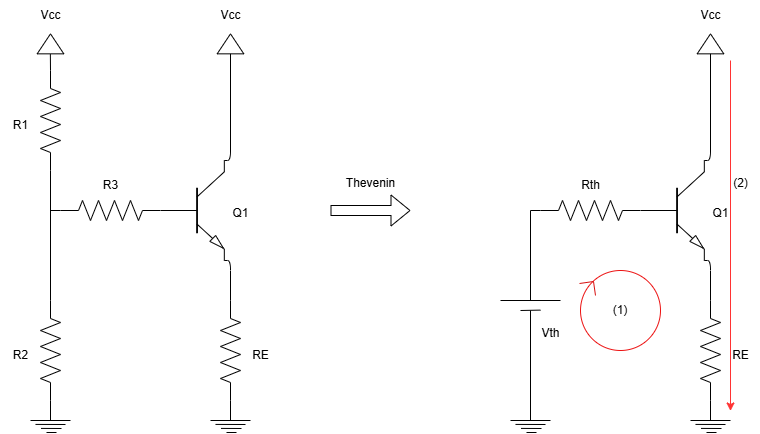

The diagram above was exported from draw.io. Its source (the exported page's mxGraphModel, read from the mxfile embedded in the PNG):
<mxGraphModel dx="955" dy="649" grid="1" gridSize="10" guides="1" tooltips="1" connect="1" arrows="1" fold="1" page="1" pageScale="1" pageWidth="850" pageHeight="1100" math="0" shadow="0">
  <root>
    <mxCell id="0" />
    <mxCell id="1" parent="0" />
    <mxCell id="2" value="" style="verticalLabelPosition=bottom;shadow=0;dashed=0;align=center;html=1;verticalAlign=top;shape=mxgraph.electrical.transistors.npn_transistor_5;" vertex="1" parent="1">
      <mxGeometry x="470" y="430" width="64" height="100" as="geometry" />
    </mxCell>
    <mxCell id="3" value="" style="pointerEvents=1;verticalLabelPosition=bottom;shadow=0;dashed=0;align=center;html=1;verticalAlign=top;shape=mxgraph.electrical.resistors.resistor_2;" vertex="1" parent="1">
      <mxGeometry x="370" y="470" width="100" height="20" as="geometry" />
    </mxCell>
    <mxCell id="4" value="" style="pointerEvents=1;verticalLabelPosition=bottom;shadow=0;dashed=0;align=center;html=1;verticalAlign=top;shape=mxgraph.electrical.resistors.resistor_2;direction=south;" vertex="1" parent="1">
      <mxGeometry x="350" y="340" width="20" height="100" as="geometry" />
    </mxCell>
    <mxCell id="5" value="" style="pointerEvents=1;verticalLabelPosition=bottom;shadow=0;dashed=0;align=center;html=1;verticalAlign=top;shape=mxgraph.electrical.resistors.resistor_2;direction=south;" vertex="1" parent="1">
      <mxGeometry x="350" y="570" width="20" height="100" as="geometry" />
    </mxCell>
    <mxCell id="6" value="" style="endArrow=none;html=1;entryX=1;entryY=0.5;entryDx=0;entryDy=0;entryPerimeter=0;exitX=0;exitY=0.5;exitDx=0;exitDy=0;exitPerimeter=0;" edge="1" parent="1" source="5" target="4">
      <mxGeometry width="50" height="50" relative="1" as="geometry">
        <mxPoint x="360" y="520" as="sourcePoint" />
        <mxPoint x="410" y="470" as="targetPoint" />
      </mxGeometry>
    </mxCell>
    <mxCell id="7" value="" style="endArrow=none;html=1;entryX=0;entryY=0.5;entryDx=0;entryDy=0;entryPerimeter=0;" edge="1" parent="1" target="3">
      <mxGeometry width="50" height="50" relative="1" as="geometry">
        <mxPoint x="360" y="480" as="sourcePoint" />
        <mxPoint x="460" y="500" as="targetPoint" />
      </mxGeometry>
    </mxCell>
    <mxCell id="8" value="" style="endArrow=none;html=1;exitX=1;exitY=0;exitDx=0;exitDy=0;exitPerimeter=0;" edge="1" parent="1" source="2">
      <mxGeometry width="50" height="50" relative="1" as="geometry">
        <mxPoint x="540" y="430" as="sourcePoint" />
        <mxPoint x="540" y="320" as="targetPoint" />
        <Array as="points">
          <mxPoint x="540" y="430" />
        </Array>
      </mxGeometry>
    </mxCell>
    <mxCell id="10" value="" style="endArrow=none;html=1;exitX=1;exitY=1;exitDx=0;exitDy=0;exitPerimeter=0;" edge="1" parent="1" source="2">
      <mxGeometry width="50" height="50" relative="1" as="geometry">
        <mxPoint x="550" y="550" as="sourcePoint" />
        <mxPoint x="540" y="570" as="targetPoint" />
        <Array as="points">
          <mxPoint x="540" y="530" />
        </Array>
      </mxGeometry>
    </mxCell>
    <mxCell id="11" value="" style="pointerEvents=1;verticalLabelPosition=bottom;shadow=0;dashed=0;align=center;html=1;verticalAlign=top;shape=mxgraph.electrical.resistors.resistor_2;direction=south;" vertex="1" parent="1">
      <mxGeometry x="530" y="570" width="20" height="100" as="geometry" />
    </mxCell>
    <mxCell id="17" value="" style="group" vertex="1" connectable="0" parent="1">
      <mxGeometry x="340" y="670" width="40" height="32" as="geometry" />
    </mxCell>
    <mxCell id="18" value="" style="endArrow=none;html=1;" edge="1" parent="17">
      <mxGeometry width="50" height="50" relative="1" as="geometry">
        <mxPoint y="20" as="sourcePoint" />
        <mxPoint x="40" y="20" as="targetPoint" />
      </mxGeometry>
    </mxCell>
    <mxCell id="19" value="" style="endArrow=none;html=1;" edge="1" parent="17">
      <mxGeometry width="50" height="50" relative="1" as="geometry">
        <mxPoint x="5" y="23.91999999999996" as="sourcePoint" />
        <mxPoint x="35" y="24" as="targetPoint" />
      </mxGeometry>
    </mxCell>
    <mxCell id="20" value="" style="endArrow=none;html=1;" edge="1" parent="17">
      <mxGeometry width="50" height="50" relative="1" as="geometry">
        <mxPoint x="10.5" y="27.91999999999996" as="sourcePoint" />
        <mxPoint x="31" y="28" as="targetPoint" />
      </mxGeometry>
    </mxCell>
    <mxCell id="21" value="" style="endArrow=none;html=1;" edge="1" parent="17">
      <mxGeometry width="50" height="50" relative="1" as="geometry">
        <mxPoint x="20" as="sourcePoint" />
        <mxPoint x="20" y="20" as="targetPoint" />
      </mxGeometry>
    </mxCell>
    <mxCell id="22" value="" style="endArrow=none;html=1;" edge="1" parent="17">
      <mxGeometry width="50" height="50" relative="1" as="geometry">
        <mxPoint x="16" y="32" as="sourcePoint" />
        <mxPoint x="26" y="32" as="targetPoint" />
      </mxGeometry>
    </mxCell>
    <mxCell id="25" value="" style="group" vertex="1" connectable="0" parent="1">
      <mxGeometry x="520" y="670" width="40" height="32" as="geometry" />
    </mxCell>
    <mxCell id="26" value="" style="endArrow=none;html=1;" edge="1" parent="25">
      <mxGeometry width="50" height="50" relative="1" as="geometry">
        <mxPoint y="20" as="sourcePoint" />
        <mxPoint x="40" y="20" as="targetPoint" />
      </mxGeometry>
    </mxCell>
    <mxCell id="27" value="" style="endArrow=none;html=1;" edge="1" parent="25">
      <mxGeometry width="50" height="50" relative="1" as="geometry">
        <mxPoint x="5" y="23.91999999999996" as="sourcePoint" />
        <mxPoint x="35" y="24" as="targetPoint" />
      </mxGeometry>
    </mxCell>
    <mxCell id="28" value="" style="endArrow=none;html=1;" edge="1" parent="25">
      <mxGeometry width="50" height="50" relative="1" as="geometry">
        <mxPoint x="10.5" y="27.91999999999996" as="sourcePoint" />
        <mxPoint x="31" y="28" as="targetPoint" />
      </mxGeometry>
    </mxCell>
    <mxCell id="29" value="" style="endArrow=none;html=1;" edge="1" parent="25">
      <mxGeometry width="50" height="50" relative="1" as="geometry">
        <mxPoint x="20" as="sourcePoint" />
        <mxPoint x="20" y="20" as="targetPoint" />
      </mxGeometry>
    </mxCell>
    <mxCell id="30" value="" style="endArrow=none;html=1;" edge="1" parent="25">
      <mxGeometry width="50" height="50" relative="1" as="geometry">
        <mxPoint x="16" y="32" as="sourcePoint" />
        <mxPoint x="26" y="32" as="targetPoint" />
      </mxGeometry>
    </mxCell>
    <mxCell id="31" value="" style="triangle;whiteSpace=wrap;html=1;rotation=-90;" vertex="1" parent="1">
      <mxGeometry x="530" y="300" width="20" height="26.67" as="geometry" />
    </mxCell>
    <mxCell id="32" value="" style="triangle;whiteSpace=wrap;html=1;rotation=-90;" vertex="1" parent="1">
      <mxGeometry x="350" y="300" width="20" height="26.67" as="geometry" />
    </mxCell>
    <mxCell id="33" value="" style="endArrow=none;html=1;exitX=0;exitY=0.5;exitDx=0;exitDy=0;exitPerimeter=0;" edge="1" parent="1" source="4">
      <mxGeometry width="50" height="50" relative="1" as="geometry">
        <mxPoint x="359.86" y="343.67" as="sourcePoint" />
        <mxPoint x="359.86" y="323.67" as="targetPoint" />
      </mxGeometry>
    </mxCell>
    <mxCell id="34" value="R1" style="text;html=1;align=center;verticalAlign=middle;resizable=0;points=[];autosize=1;strokeColor=none;fillColor=none;" vertex="1" parent="1">
      <mxGeometry x="310" y="380" width="40" height="30" as="geometry" />
    </mxCell>
    <mxCell id="35" value="R2" style="text;html=1;align=center;verticalAlign=middle;resizable=0;points=[];autosize=1;strokeColor=none;fillColor=none;" vertex="1" parent="1">
      <mxGeometry x="310" y="610" width="40" height="30" as="geometry" />
    </mxCell>
    <mxCell id="36" value="R3" style="text;html=1;align=center;verticalAlign=middle;resizable=0;points=[];autosize=1;strokeColor=none;fillColor=none;" vertex="1" parent="1">
      <mxGeometry x="400" y="440" width="40" height="30" as="geometry" />
    </mxCell>
    <mxCell id="37" value="Q1" style="text;html=1;align=center;verticalAlign=middle;resizable=0;points=[];autosize=1;strokeColor=none;fillColor=none;" vertex="1" parent="1">
      <mxGeometry x="530" y="468" width="40" height="30" as="geometry" />
    </mxCell>
    <mxCell id="38" value="RE" style="text;html=1;align=center;verticalAlign=middle;resizable=0;points=[];autosize=1;strokeColor=none;fillColor=none;" vertex="1" parent="1">
      <mxGeometry x="550" y="610" width="40" height="30" as="geometry" />
    </mxCell>
    <mxCell id="41" value="Vcc" style="text;html=1;align=center;verticalAlign=middle;resizable=0;points=[];autosize=1;strokeColor=none;fillColor=none;" vertex="1" parent="1">
      <mxGeometry x="340" y="270" width="40" height="30" as="geometry" />
    </mxCell>
    <mxCell id="42" value="Vcc" style="text;html=1;align=center;verticalAlign=middle;resizable=0;points=[];autosize=1;strokeColor=none;fillColor=none;" vertex="1" parent="1">
      <mxGeometry x="520" y="270" width="40" height="30" as="geometry" />
    </mxCell>
    <mxCell id="43" value="" style="shape=flexArrow;endArrow=classic;html=1;" edge="1" parent="1">
      <mxGeometry width="50" height="50" relative="1" as="geometry">
        <mxPoint x="640" y="480" as="sourcePoint" />
        <mxPoint x="720" y="480" as="targetPoint" />
      </mxGeometry>
    </mxCell>
    <mxCell id="44" value="Thevenin" style="text;html=1;align=center;verticalAlign=middle;resizable=0;points=[];autosize=1;strokeColor=none;fillColor=none;" vertex="1" parent="1">
      <mxGeometry x="645" y="438" width="70" height="30" as="geometry" />
    </mxCell>
    <mxCell id="107" value="" style="verticalLabelPosition=bottom;shadow=0;dashed=0;align=center;html=1;verticalAlign=top;shape=mxgraph.electrical.transistors.npn_transistor_5;" vertex="1" parent="1">
      <mxGeometry x="950" y="430" width="64" height="100" as="geometry" />
    </mxCell>
    <mxCell id="108" value="" style="pointerEvents=1;verticalLabelPosition=bottom;shadow=0;dashed=0;align=center;html=1;verticalAlign=top;shape=mxgraph.electrical.resistors.resistor_2;" vertex="1" parent="1">
      <mxGeometry x="850" y="470" width="100" height="20" as="geometry" />
    </mxCell>
    <mxCell id="111" value="" style="endArrow=none;html=1;exitX=0;exitY=0.5;exitDx=0;exitDy=0;exitPerimeter=0;" edge="1" parent="1">
      <mxGeometry width="50" height="50" relative="1" as="geometry">
        <mxPoint x="840" y="570" as="sourcePoint" />
        <mxPoint x="840" y="480" as="targetPoint" />
      </mxGeometry>
    </mxCell>
    <mxCell id="112" value="" style="endArrow=none;html=1;entryX=0;entryY=0.5;entryDx=0;entryDy=0;entryPerimeter=0;" edge="1" target="108" parent="1">
      <mxGeometry width="50" height="50" relative="1" as="geometry">
        <mxPoint x="840" y="480" as="sourcePoint" />
        <mxPoint x="940" y="500" as="targetPoint" />
      </mxGeometry>
    </mxCell>
    <mxCell id="113" value="" style="endArrow=none;html=1;exitX=1;exitY=0;exitDx=0;exitDy=0;exitPerimeter=0;" edge="1" source="107" parent="1">
      <mxGeometry width="50" height="50" relative="1" as="geometry">
        <mxPoint x="1020" y="430" as="sourcePoint" />
        <mxPoint x="1020" y="320" as="targetPoint" />
        <Array as="points">
          <mxPoint x="1020" y="430" />
        </Array>
      </mxGeometry>
    </mxCell>
    <mxCell id="114" value="" style="endArrow=none;html=1;exitX=1;exitY=1;exitDx=0;exitDy=0;exitPerimeter=0;" edge="1" source="107" parent="1">
      <mxGeometry width="50" height="50" relative="1" as="geometry">
        <mxPoint x="1030" y="550" as="sourcePoint" />
        <mxPoint x="1020" y="570" as="targetPoint" />
        <Array as="points">
          <mxPoint x="1020" y="530" />
        </Array>
      </mxGeometry>
    </mxCell>
    <mxCell id="115" value="" style="pointerEvents=1;verticalLabelPosition=bottom;shadow=0;dashed=0;align=center;html=1;verticalAlign=top;shape=mxgraph.electrical.resistors.resistor_2;direction=south;" vertex="1" parent="1">
      <mxGeometry x="1010" y="570" width="20" height="100" as="geometry" />
    </mxCell>
    <mxCell id="116" value="" style="group" vertex="1" connectable="0" parent="1">
      <mxGeometry x="820" y="670" width="40" height="32" as="geometry" />
    </mxCell>
    <mxCell id="117" value="" style="endArrow=none;html=1;" edge="1" parent="116">
      <mxGeometry width="50" height="50" relative="1" as="geometry">
        <mxPoint y="20" as="sourcePoint" />
        <mxPoint x="40" y="20" as="targetPoint" />
      </mxGeometry>
    </mxCell>
    <mxCell id="118" value="" style="endArrow=none;html=1;" edge="1" parent="116">
      <mxGeometry width="50" height="50" relative="1" as="geometry">
        <mxPoint x="5" y="23.91999999999996" as="sourcePoint" />
        <mxPoint x="35" y="24" as="targetPoint" />
      </mxGeometry>
    </mxCell>
    <mxCell id="119" value="" style="endArrow=none;html=1;" edge="1" parent="116">
      <mxGeometry width="50" height="50" relative="1" as="geometry">
        <mxPoint x="10.5" y="27.91999999999996" as="sourcePoint" />
        <mxPoint x="31" y="28" as="targetPoint" />
      </mxGeometry>
    </mxCell>
    <mxCell id="120" value="" style="endArrow=none;html=1;" edge="1" parent="116">
      <mxGeometry width="50" height="50" relative="1" as="geometry">
        <mxPoint x="20" y="-90" as="sourcePoint" />
        <mxPoint x="20" y="20" as="targetPoint" />
      </mxGeometry>
    </mxCell>
    <mxCell id="121" value="" style="endArrow=none;html=1;" edge="1" parent="116">
      <mxGeometry width="50" height="50" relative="1" as="geometry">
        <mxPoint x="16" y="32" as="sourcePoint" />
        <mxPoint x="26" y="32" as="targetPoint" />
      </mxGeometry>
    </mxCell>
    <mxCell id="122" value="" style="group" vertex="1" connectable="0" parent="1">
      <mxGeometry x="1000" y="670" width="40" height="32" as="geometry" />
    </mxCell>
    <mxCell id="123" value="" style="endArrow=none;html=1;" edge="1" parent="122">
      <mxGeometry width="50" height="50" relative="1" as="geometry">
        <mxPoint y="20" as="sourcePoint" />
        <mxPoint x="40" y="20" as="targetPoint" />
      </mxGeometry>
    </mxCell>
    <mxCell id="124" value="" style="endArrow=none;html=1;" edge="1" parent="122">
      <mxGeometry width="50" height="50" relative="1" as="geometry">
        <mxPoint x="5" y="23.91999999999996" as="sourcePoint" />
        <mxPoint x="35" y="24" as="targetPoint" />
      </mxGeometry>
    </mxCell>
    <mxCell id="125" value="" style="endArrow=none;html=1;" edge="1" parent="122">
      <mxGeometry width="50" height="50" relative="1" as="geometry">
        <mxPoint x="10.5" y="27.91999999999996" as="sourcePoint" />
        <mxPoint x="31" y="28" as="targetPoint" />
      </mxGeometry>
    </mxCell>
    <mxCell id="126" value="" style="endArrow=none;html=1;" edge="1" parent="122">
      <mxGeometry width="50" height="50" relative="1" as="geometry">
        <mxPoint x="20" as="sourcePoint" />
        <mxPoint x="20" y="20" as="targetPoint" />
      </mxGeometry>
    </mxCell>
    <mxCell id="127" value="" style="endArrow=none;html=1;" edge="1" parent="122">
      <mxGeometry width="50" height="50" relative="1" as="geometry">
        <mxPoint x="16" y="32" as="sourcePoint" />
        <mxPoint x="26" y="32" as="targetPoint" />
      </mxGeometry>
    </mxCell>
    <mxCell id="128" value="" style="triangle;whiteSpace=wrap;html=1;rotation=-90;" vertex="1" parent="1">
      <mxGeometry x="1010" y="300" width="20" height="26.67" as="geometry" />
    </mxCell>
    <mxCell id="133" value="Rth" style="text;html=1;align=center;verticalAlign=middle;resizable=0;points=[];autosize=1;strokeColor=none;fillColor=none;" vertex="1" parent="1">
      <mxGeometry x="880" y="440" width="40" height="30" as="geometry" />
    </mxCell>
    <mxCell id="134" value="Q1" style="text;html=1;align=center;verticalAlign=middle;resizable=0;points=[];autosize=1;strokeColor=none;fillColor=none;" vertex="1" parent="1">
      <mxGeometry x="1010" y="468" width="40" height="30" as="geometry" />
    </mxCell>
    <mxCell id="135" value="RE" style="text;html=1;align=center;verticalAlign=middle;resizable=0;points=[];autosize=1;strokeColor=none;fillColor=none;" vertex="1" parent="1">
      <mxGeometry x="1030" y="610" width="40" height="30" as="geometry" />
    </mxCell>
    <mxCell id="137" value="Vcc" style="text;html=1;align=center;verticalAlign=middle;resizable=0;points=[];autosize=1;strokeColor=none;fillColor=none;" vertex="1" parent="1">
      <mxGeometry x="1000" y="270" width="40" height="30" as="geometry" />
    </mxCell>
    <mxCell id="138" value="" style="endArrow=none;html=1;" edge="1" parent="1">
      <mxGeometry width="50" height="50" relative="1" as="geometry">
        <mxPoint x="870" y="570" as="sourcePoint" />
        <mxPoint x="810" y="570" as="targetPoint" />
      </mxGeometry>
    </mxCell>
    <mxCell id="139" value="" style="endArrow=none;html=1;exitX=0;exitY=0.5;exitDx=0;exitDy=0;exitPerimeter=0;" edge="1" parent="1">
      <mxGeometry width="50" height="50" relative="1" as="geometry">
        <mxPoint x="850" y="579.6" as="sourcePoint" />
        <mxPoint x="830" y="580" as="targetPoint" />
      </mxGeometry>
    </mxCell>
    <mxCell id="140" value="Vth" style="text;html=1;align=center;verticalAlign=middle;resizable=0;points=[];autosize=1;strokeColor=none;fillColor=none;" vertex="1" parent="1">
      <mxGeometry x="840" y="588" width="40" height="30" as="geometry" />
    </mxCell>
    <mxCell id="143" value="(1)" style="ellipse;whiteSpace=wrap;html=1;aspect=fixed;fillColor=none;strokeColor=light-dark(#ec1313, #ededed);" vertex="1" parent="1">
      <mxGeometry x="890" y="540" width="80" height="80" as="geometry" />
    </mxCell>
    <mxCell id="147" value="" style="group;rotation=35;strokeColor=none;" vertex="1" connectable="0" parent="1">
      <mxGeometry x="890" y="550" width="20" height="10" as="geometry" />
    </mxCell>
    <mxCell id="145" value="" style="endArrow=none;html=1;strokeColor=light-dark(#d70f0f, #ededed);" edge="1" parent="147">
      <mxGeometry width="50" height="50" relative="1" as="geometry">
        <mxPoint x="13" y="1" as="sourcePoint" />
        <mxPoint x="15" y="15" as="targetPoint" />
      </mxGeometry>
    </mxCell>
    <mxCell id="146" value="" style="endArrow=none;html=1;strokeColor=light-dark(#d70f0f, #ededed);" edge="1" parent="147">
      <mxGeometry width="50" height="50" relative="1" as="geometry">
        <mxPoint x="-1" y="3" as="sourcePoint" />
        <mxPoint x="13" y="1" as="targetPoint" />
      </mxGeometry>
    </mxCell>
    <mxCell id="148" value="" style="endArrow=classic;html=1;strokeColor=#FF3333;" edge="1" parent="1">
      <mxGeometry width="50" height="50" relative="1" as="geometry">
        <mxPoint x="1040" y="330" as="sourcePoint" />
        <mxPoint x="1040" y="680.4761904761905" as="targetPoint" />
      </mxGeometry>
    </mxCell>
    <mxCell id="149" value="(2)" style="text;html=1;align=center;verticalAlign=middle;resizable=0;points=[];autosize=1;strokeColor=none;fillColor=none;" vertex="1" parent="1">
      <mxGeometry x="1030" y="438" width="40" height="30" as="geometry" />
    </mxCell>
  </root>
</mxGraphModel>